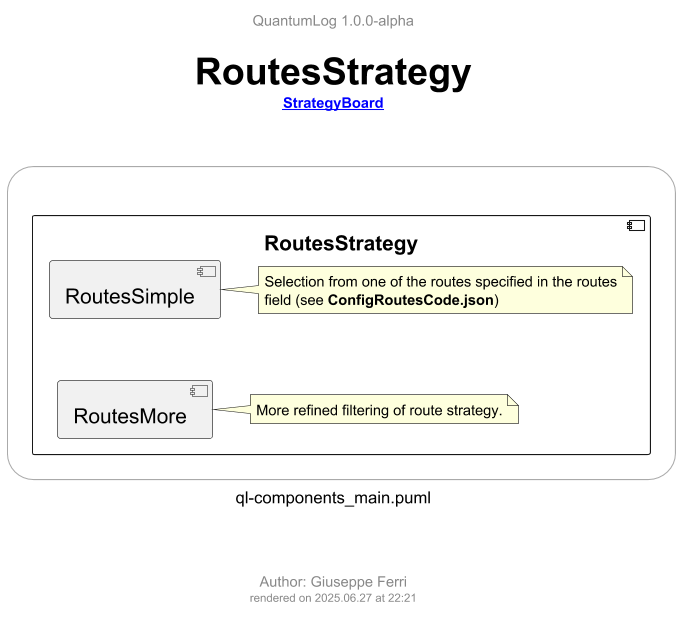

The diagram above was rendered by PlantUML. Its source (embedded in the PNG):
@startuml ql-components_main_routesstrategy
!$title = "RoutesStrategy"
!$rootLink = "[[ql-components_main_strategyboard.png {go to StrategyBoard diagram} StrategyBoard]]"
!$author = "Giuseppe Ferri"

!include ../templates/ql-template-main.iuml
!include ../templates/styles/ql-style-lib.iuml

rectangle r <<frame>> {

  component [RoutesStrategy] {

      component [RoutesSimple]
        !$note = "Selection from one of the routes specified in the routes field (see <b>ConfigRoutesCode.json</b>)"
        $qlNoteRel(nRoutesSimple, [RoutesSimple], ".l.", $note)

      component [RoutesMore]
        !$note = "More refined filtering of route strategy."
        $qlNoteRel(nRoutesMore, [RoutesMore], ".l.", $note)
  }

}

' top to bottom direction
RoutesSimple -[hidden]-> RoutesMore

@enduml